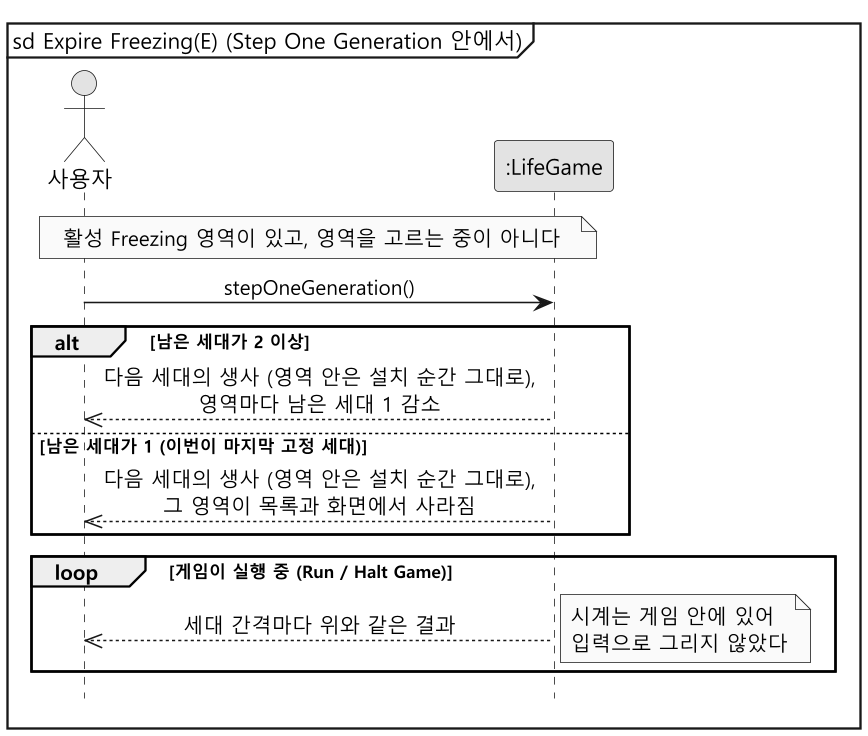

The diagram above was rendered by PlantUML. Its source (embedded in the PNG):
@startuml ssd-auto-release
skinparam monochrome true
skinparam dpi 150
skinparam shadowing false
skinparam defaultFontName "Malgun Gothic"
skinparam sequenceMessageAlign center
hide footbox
mainframe sd Expire Freezing(E) (Step One Generation 안에서)

actor "사용자" as User
participant ":LifeGame" as System

note over User, System : 활성 Freezing 영역이 있고, 영역을 고르는 중이 아니다

User -> System : stepOneGeneration()
alt 남은 세대가 2 이상
  System -->> User : 다음 세대의 생사 (영역 안은 설치 순간 그대로),\n영역마다 남은 세대 1 감소
else 남은 세대가 1 (이번이 마지막 고정 세대)
  System -->> User : 다음 세대의 생사 (영역 안은 설치 순간 그대로),\n그 영역이 목록과 화면에서 사라짐
end

loop 게임이 실행 중 (Run / Halt Game)
  System -->> User : 세대 간격마다 위와 같은 결과
  note right : 시계는 게임 안에 있어\n입력으로 그리지 않았다
end
@enduml